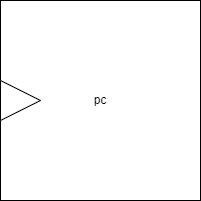

The diagram above was exported from draw.io. Its source (the exported page's mxGraphModel, read from the mxfile embedded in the PNG):
<mxGraphModel dx="917" dy="359" grid="1" gridSize="10" guides="1" tooltips="1" connect="1" arrows="1" fold="1" page="1" pageScale="1" pageWidth="827" pageHeight="1169" math="0" shadow="0">
  <root>
    <mxCell id="0" />
    <mxCell id="1" parent="0" />
    <mxCell id="2" value="pc" style="rounded=0;whiteSpace=wrap;html=1;" parent="1" vertex="1">
      <mxGeometry x="200" y="280" width="200" height="200" as="geometry" />
    </mxCell>
    <mxCell id="3" value="" style="triangle;whiteSpace=wrap;html=1;rotation=0;" vertex="1" parent="1">
      <mxGeometry x="200" y="360" width="40" height="40" as="geometry" />
    </mxCell>
  </root>
</mxGraphModel>